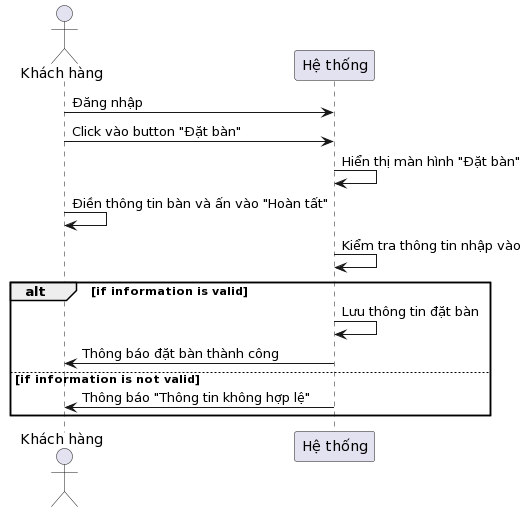

The diagram above was rendered by PlantUML. Its source (embedded in the PNG):
@startuml
actor "Khách hàng" as KhachHang
participant "Hệ thống" as HeThong

KhachHang -> HeThong : Đăng nhập
KhachHang -> HeThong : Click vào button "Đặt bàn"
HeThong -> HeThong : Hiển thị màn hình "Đặt bàn"
KhachHang -> KhachHang : Điền thông tin bàn và ấn vào "Hoàn tất"
HeThong -> HeThong : Kiểm tra thông tin nhập vào

alt if information is valid
    HeThong -> HeThong : Lưu thông tin đặt bàn
    HeThong -> KhachHang : Thông báo đặt bàn thành công
else if information is not valid
    HeThong -> KhachHang : Thông báo "Thông tin không hợp lệ"
end
@enduml